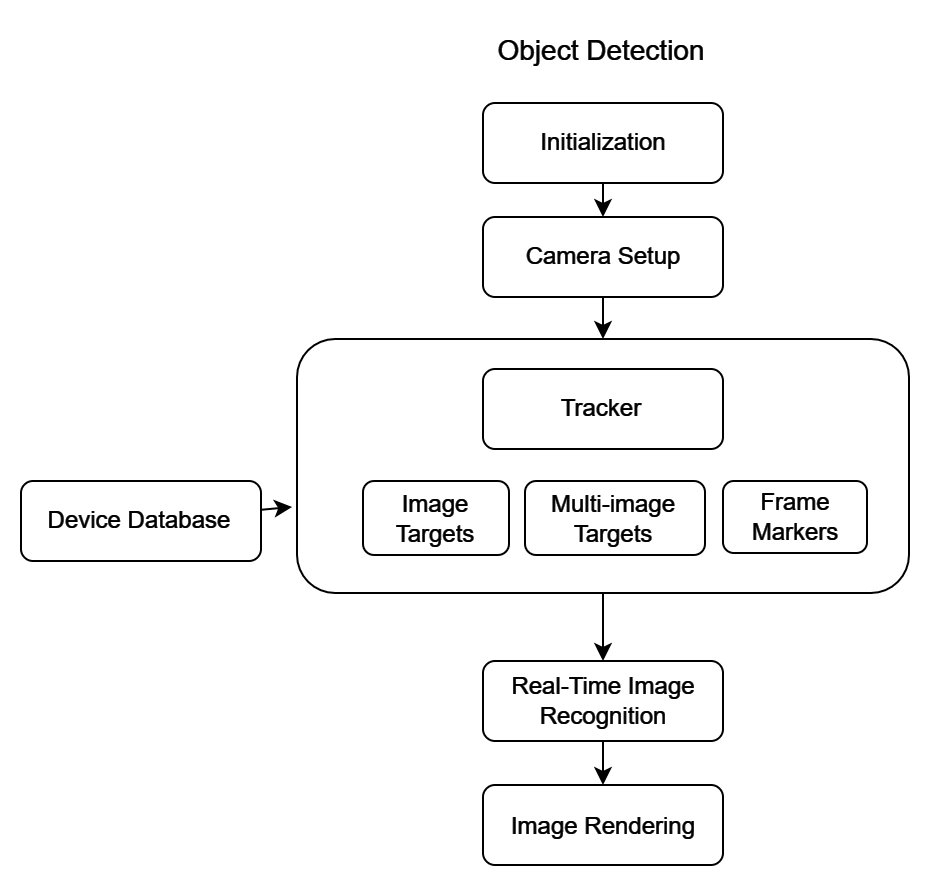

The diagram above was exported from draw.io. Its source (the exported page's mxGraphModel, read from the mxfile embedded in the PNG):
<mxGraphModel dx="786" dy="381" grid="1" gridSize="9" guides="1" tooltips="1" connect="1" arrows="1" fold="1" page="1" pageScale="1" pageWidth="827" pageHeight="1169" background="#000000" math="0" shadow="0">
  <root>
    <mxCell id="0" />
    <mxCell id="1" parent="0" />
    <mxCell id="2" style="edgeStyle=orthogonalEdgeStyle;rounded=0;orthogonalLoop=1;jettySize=auto;html=1;entryX=0.5;entryY=0;entryDx=0;entryDy=0;fontColor=#FFFFFF;strokeColor=#FFFFFF;" edge="1" source="3" target="21" parent="1">
      <mxGeometry relative="1" as="geometry" />
    </mxCell>
    <mxCell id="3" value="" style="rounded=1;whiteSpace=wrap;html=1;fontFamily=Helvetica;fontSize=11;fontColor=default;fillColor=none;strokeColor=#FFFFFF;" vertex="1" parent="1">
      <mxGeometry x="1227" y="964" width="306" height="127" as="geometry" />
    </mxCell>
    <mxCell id="4" value="" style="rounded=1;whiteSpace=wrap;html=1;fontSize=12;glass=0;strokeWidth=1;shadow=0;fontColor=#ffffff;labelBackgroundColor=none;labelBorderColor=#FFFFFF;fillColor=none;strokeColor=#FFFFFF;" vertex="1" parent="1">
      <mxGeometry x="1440" y="1035" width="72" height="36" as="geometry" />
    </mxCell>
    <mxCell id="5" style="edgeStyle=orthogonalEdgeStyle;rounded=0;orthogonalLoop=1;jettySize=auto;html=1;exitX=0.5;exitY=1;exitDx=0;exitDy=0;entryX=0.5;entryY=0;entryDx=0;entryDy=0;strokeColor=#FFFFFF;" edge="1" source="6" target="10" parent="1">
      <mxGeometry relative="1" as="geometry" />
    </mxCell>
    <mxCell id="6" value="" style="rounded=1;whiteSpace=wrap;html=1;fontSize=12;glass=0;strokeWidth=1;shadow=0;fontColor=#ffffff;labelBackgroundColor=none;labelBorderColor=#FFFFFF;fillColor=none;strokeColor=#FFFFFF;" vertex="1" parent="1">
      <mxGeometry x="1320" y="846" width="120" height="40" as="geometry" />
    </mxCell>
    <mxCell id="7" value="&lt;font style=&quot;font-size: 14px;&quot; color=&quot;#ffffff&quot;&gt;Object Detection&lt;/font&gt;" style="text;html=1;strokeColor=none;fillColor=none;align=center;verticalAlign=middle;whiteSpace=wrap;rounded=0;" vertex="1" parent="1">
      <mxGeometry x="1319" y="805" width="121" height="30" as="geometry" />
    </mxCell>
    <mxCell id="8" value="&lt;font color=&quot;#ffffff&quot;&gt;Initialization&lt;/font&gt;" style="text;html=1;strokeColor=none;fillColor=none;align=center;verticalAlign=middle;whiteSpace=wrap;rounded=0;labelBorderColor=none;opacity=0;" vertex="1" parent="1">
      <mxGeometry x="1328.5" y="851" width="103" height="30" as="geometry" />
    </mxCell>
    <mxCell id="9" style="edgeStyle=orthogonalEdgeStyle;rounded=0;orthogonalLoop=1;jettySize=auto;html=1;entryX=0.5;entryY=0;entryDx=0;entryDy=0;fontColor=#fff;strokeColor=#FFFFFF;" edge="1" source="10" target="3" parent="1">
      <mxGeometry relative="1" as="geometry" />
    </mxCell>
    <mxCell id="10" value="" style="rounded=1;whiteSpace=wrap;html=1;fontSize=12;glass=0;strokeWidth=1;shadow=0;fontColor=#ffffff;labelBackgroundColor=none;labelBorderColor=#FFFFFF;fillColor=none;strokeColor=#FFFFFF;" vertex="1" parent="1">
      <mxGeometry x="1320" y="903" width="120" height="40" as="geometry" />
    </mxCell>
    <mxCell id="11" value="&lt;font color=&quot;#ffffff&quot;&gt;Camera Setup&lt;/font&gt;" style="text;html=1;strokeColor=none;fillColor=none;align=center;verticalAlign=middle;whiteSpace=wrap;rounded=0;labelBorderColor=none;" vertex="1" parent="1">
      <mxGeometry x="1328.5" y="908" width="103" height="30" as="geometry" />
    </mxCell>
    <mxCell id="12" value="" style="rounded=1;whiteSpace=wrap;html=1;fontSize=12;glass=0;strokeWidth=1;shadow=0;fontColor=#ffffff;labelBackgroundColor=none;labelBorderColor=#FFFFFF;fillColor=none;strokeColor=#FFFFFF;" vertex="1" parent="1">
      <mxGeometry x="1320" y="979" width="120" height="40" as="geometry" />
    </mxCell>
    <mxCell id="13" value="" style="group;labelBorderColor=none;" vertex="1" connectable="0" parent="1">
      <mxGeometry x="1260" y="1035" width="73" height="37" as="geometry" />
    </mxCell>
    <mxCell id="14" value="" style="rounded=1;whiteSpace=wrap;html=1;fontSize=12;glass=0;strokeWidth=1;shadow=0;fontColor=#ffffff;labelBackgroundColor=none;labelBorderColor=#FFFFFF;fillColor=none;strokeColor=#FFFFFF;" vertex="1" parent="13">
      <mxGeometry width="73" height="37" as="geometry" />
    </mxCell>
    <mxCell id="15" value="&lt;font color=&quot;#ffffff&quot;&gt;Image Targets&lt;/font&gt;" style="text;html=1;strokeColor=none;fillColor=none;align=center;verticalAlign=middle;whiteSpace=wrap;rounded=0;labelBorderColor=none;" vertex="1" parent="13">
      <mxGeometry x="5.170833333333333" y="4.625" width="62.65833333333334" height="27.75" as="geometry" />
    </mxCell>
    <mxCell id="16" value="&lt;font color=&quot;#ffffff&quot;&gt;Frame Markers&lt;br&gt;&lt;/font&gt;" style="text;html=1;strokeColor=none;fillColor=none;align=center;verticalAlign=middle;whiteSpace=wrap;rounded=0;labelBorderColor=none;" vertex="1" parent="1">
      <mxGeometry x="1444.6708333333333" y="1039.005" width="62.65833333333334" height="27.75" as="geometry" />
    </mxCell>
    <mxCell id="17" value="" style="group;labelBorderColor=none;" vertex="1" connectable="0" parent="1">
      <mxGeometry x="1341" y="1035" width="90" height="37" as="geometry" />
    </mxCell>
    <mxCell id="18" value="" style="rounded=1;whiteSpace=wrap;html=1;fontSize=12;glass=0;strokeWidth=1;shadow=0;fontColor=#ffffff;labelBackgroundColor=none;labelBorderColor=#FFFFFF;fillColor=none;strokeColor=#FFFFFF;" vertex="1" parent="17">
      <mxGeometry width="90" height="37" as="geometry" />
    </mxCell>
    <mxCell id="19" value="&lt;font color=&quot;#ffffff&quot;&gt;Multi-image Targets&lt;/font&gt;" style="text;html=1;strokeColor=none;fillColor=none;align=center;verticalAlign=middle;whiteSpace=wrap;rounded=0;labelBorderColor=none;" vertex="1" parent="17">
      <mxGeometry x="6.375" y="4.625" width="77.25000000000001" height="27.75" as="geometry" />
    </mxCell>
    <mxCell id="20" style="edgeStyle=none;shape=connector;rounded=0;orthogonalLoop=1;jettySize=auto;html=1;entryX=0.5;entryY=0;entryDx=0;entryDy=0;labelBackgroundColor=default;strokeColor=#FFFFFF;align=center;verticalAlign=middle;fontFamily=Helvetica;fontSize=11;fontColor=default;endArrow=classic;" edge="1" source="21" target="23" parent="1">
      <mxGeometry relative="1" as="geometry" />
    </mxCell>
    <mxCell id="21" value="" style="rounded=1;whiteSpace=wrap;html=1;fontSize=12;glass=0;strokeWidth=1;shadow=0;fontColor=#ffffff;labelBackgroundColor=none;labelBorderColor=#FFFFFF;fillColor=none;strokeColor=#FFFFFF;" vertex="1" parent="1">
      <mxGeometry x="1320" y="1125" width="120" height="40" as="geometry" />
    </mxCell>
    <mxCell id="22" value="&lt;font color=&quot;#ffffff&quot;&gt;Real-Time Image Recognition&lt;/font&gt;" style="text;html=1;strokeColor=none;fillColor=none;align=center;verticalAlign=middle;whiteSpace=wrap;rounded=0;labelBorderColor=none;strokeWidth=0;" vertex="1" parent="1">
      <mxGeometry x="1328.5" y="1130" width="103" height="30" as="geometry" />
    </mxCell>
    <mxCell id="23" value="" style="rounded=1;whiteSpace=wrap;html=1;fontSize=12;glass=0;strokeWidth=1;shadow=0;fontColor=#ffffff;labelBackgroundColor=none;labelBorderColor=#FFFFFF;fillColor=none;strokeColor=#FFFFFF;" vertex="1" parent="1">
      <mxGeometry x="1320" y="1187" width="120" height="40" as="geometry" />
    </mxCell>
    <mxCell id="24" value="&lt;p style=&quot;line-height: 0%;&quot;&gt;&lt;font color=&quot;#ffffff&quot;&gt;Image Rendering&lt;/font&gt;&lt;/p&gt;" style="text;html=1;strokeColor=none;fillColor=none;align=center;verticalAlign=middle;whiteSpace=wrap;rounded=0;labelBorderColor=none;strokeWidth=0;" vertex="1" parent="1">
      <mxGeometry x="1328.5" y="1192" width="103" height="30" as="geometry" />
    </mxCell>
    <mxCell id="25" value="" style="rounded=1;whiteSpace=wrap;html=1;fontSize=12;glass=0;strokeWidth=1;shadow=0;fontColor=#ffffff;labelBackgroundColor=none;labelBorderColor=#FFFFFF;fillColor=none;strokeColor=#FFFFFF;" vertex="1" parent="1">
      <mxGeometry x="1089" y="1035" width="120" height="40" as="geometry" />
    </mxCell>
    <mxCell id="26" value="&lt;font color=&quot;#ffffff&quot;&gt;Device Database&lt;/font&gt;" style="text;html=1;strokeColor=none;fillColor=none;align=center;verticalAlign=middle;whiteSpace=wrap;rounded=0;labelBorderColor=none;" vertex="1" parent="1">
      <mxGeometry x="1097.5" y="1040" width="103" height="30" as="geometry" />
    </mxCell>
    <mxCell id="27" style="edgeStyle=none;shape=connector;rounded=0;orthogonalLoop=1;jettySize=auto;html=1;entryX=-0.008;entryY=0.661;entryDx=0;entryDy=0;entryPerimeter=0;labelBackgroundColor=default;strokeColor=#FFFFFF;align=center;verticalAlign=middle;fontFamily=Helvetica;fontSize=11;fontColor=default;endArrow=classic;" edge="1" source="25" target="3" parent="1">
      <mxGeometry relative="1" as="geometry" />
    </mxCell>
    <mxCell id="28" value="&lt;font color=&quot;#ffffff&quot;&gt;Tracker&lt;/font&gt;" style="text;html=1;strokeColor=none;fillColor=none;align=center;verticalAlign=middle;whiteSpace=wrap;rounded=0;labelBorderColor=none;" vertex="1" parent="1">
      <mxGeometry x="1327.83" y="984" width="103" height="30" as="geometry" />
    </mxCell>
  </root>
</mxGraphModel>